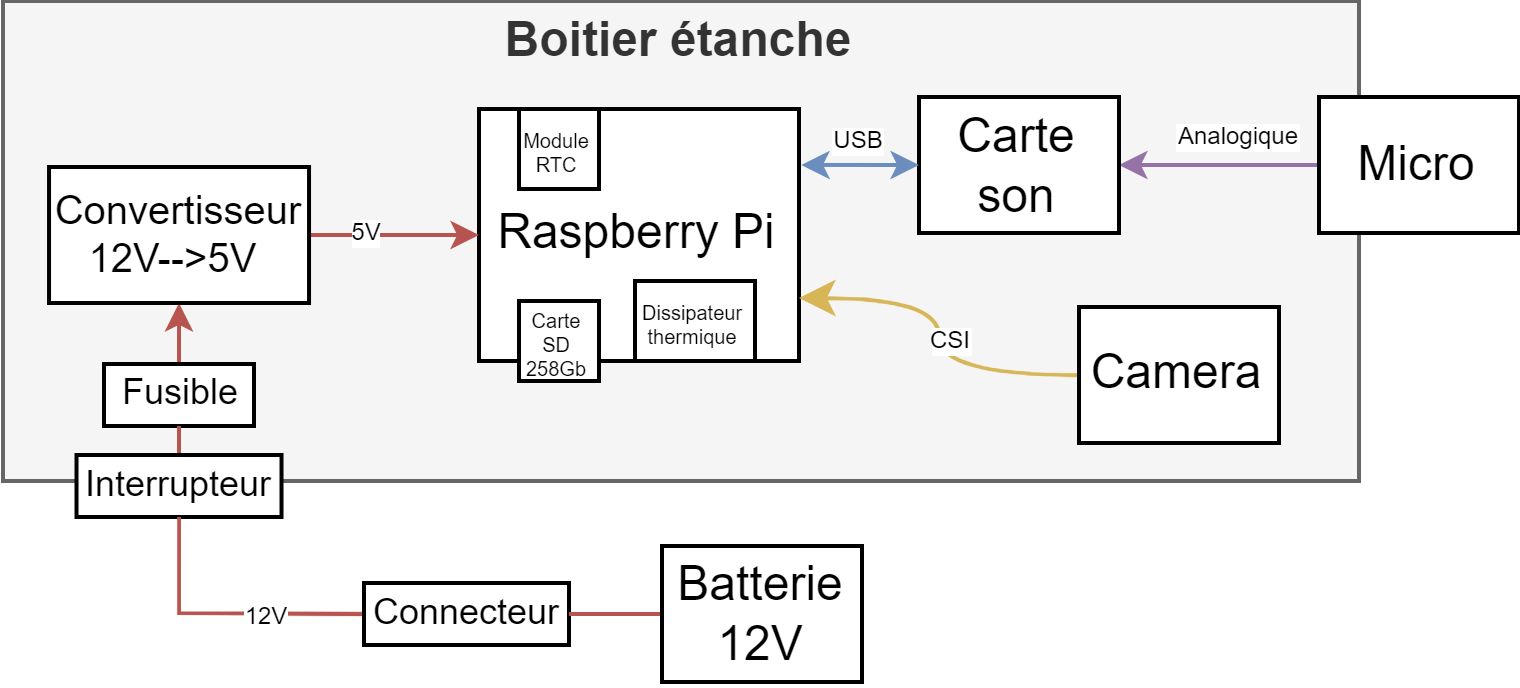

The diagram above was exported from draw.io. Its source (the exported page's mxGraphModel, read from the mxfile embedded in the PNG):
<mxGraphModel dx="462" dy="875" grid="1" gridSize="10" guides="1" tooltips="1" connect="1" arrows="1" fold="1" page="1" pageScale="1" pageWidth="827" pageHeight="1169" math="0" shadow="0">
  <root>
    <mxCell id="0" />
    <mxCell id="1" parent="0" />
    <mxCell id="2" value="Boitier étanche" style="rounded=0;whiteSpace=wrap;html=1;labelPosition=center;verticalLabelPosition=top;align=center;verticalAlign=bottom;fillColor=#f5f5f5;strokeColor=#666666;fontColor=#333333;fontStyle=1;spacingTop=8;spacingBottom=-19;" vertex="1" parent="1">
      <mxGeometry x="695.25" y="3.75" width="339" height="120" as="geometry" />
    </mxCell>
    <mxCell id="3" style="edgeStyle=orthogonalEdgeStyle;rounded=0;orthogonalLoop=1;jettySize=auto;html=1;exitX=1;exitY=0.5;exitDx=0;exitDy=0;entryX=0;entryY=0.5;entryDx=0;entryDy=0;curved=1;fillColor=#e1d5e7;strokeColor=#9673a6;endArrow=none;endFill=0;startArrow=classic;startFill=1;endSize=4;startSize=4;" edge="1" source="5" target="20" parent="1">
      <mxGeometry relative="1" as="geometry" />
    </mxCell>
    <mxCell id="4" value="Analogique" style="edgeLabel;html=1;align=center;verticalAlign=middle;resizable=0;points=[];fontSize=6;" vertex="1" connectable="0" parent="3">
      <mxGeometry x="0.5767" y="-1" relative="1" as="geometry">
        <mxPoint x="-10" y="-8" as="offset" />
      </mxGeometry>
    </mxCell>
    <mxCell id="5" value="Carte son" style="rounded=0;whiteSpace=wrap;html=1;" vertex="1" parent="1">
      <mxGeometry x="924.25" y="27.75" width="50" height="34" as="geometry" />
    </mxCell>
    <mxCell id="6" style="rounded=0;orthogonalLoop=1;jettySize=auto;html=1;exitX=1.007;exitY=0.222;exitDx=0;exitDy=0;fillColor=#dae8fc;strokeColor=#6c8ebf;startArrow=classic;startFill=1;endSize=4;startSize=4;entryX=0;entryY=0.5;entryDx=0;entryDy=0;exitPerimeter=0;" edge="1" source="8" target="5" parent="1">
      <mxGeometry relative="1" as="geometry">
        <mxPoint x="904.25" y="-6.25" as="targetPoint" />
      </mxGeometry>
    </mxCell>
    <mxCell id="7" value="USB" style="edgeLabel;html=1;align=center;verticalAlign=middle;resizable=0;points=[];fontSize=6;" vertex="1" connectable="0" parent="6">
      <mxGeometry x="-0.5826" y="1" relative="1" as="geometry">
        <mxPoint x="8" y="-5" as="offset" />
      </mxGeometry>
    </mxCell>
    <mxCell id="8" value="Raspberry Pi" style="rounded=0;whiteSpace=wrap;html=1;" vertex="1" parent="1">
      <mxGeometry x="814.25" y="30.75" width="80" height="63" as="geometry" />
    </mxCell>
    <mxCell id="9" style="edgeStyle=orthogonalEdgeStyle;rounded=0;orthogonalLoop=1;jettySize=auto;html=1;exitX=0;exitY=0.5;exitDx=0;exitDy=0;entryX=1;entryY=0.75;entryDx=0;entryDy=0;curved=1;fillColor=#fff2cc;strokeColor=#d6b656;" edge="1" source="11" target="8" parent="1">
      <mxGeometry relative="1" as="geometry" />
    </mxCell>
    <mxCell id="10" value="CSI" style="edgeLabel;html=1;align=center;verticalAlign=middle;resizable=0;points=[];fontSize=6;" vertex="1" connectable="0" parent="9">
      <mxGeometry x="-0.1004" y="-2" relative="1" as="geometry">
        <mxPoint y="-4" as="offset" />
      </mxGeometry>
    </mxCell>
    <mxCell id="11" value="Camera" style="rounded=0;whiteSpace=wrap;html=1;" vertex="1" parent="1">
      <mxGeometry x="964.25" y="80.25" width="50" height="34" as="geometry" />
    </mxCell>
    <mxCell id="12" style="rounded=0;orthogonalLoop=1;jettySize=auto;html=1;exitX=0.5;exitY=0;exitDx=0;exitDy=0;entryX=0.5;entryY=1;entryDx=0;entryDy=0;fontSize=6;startArrow=none;startFill=0;endArrow=classic;endFill=1;startSize=4;endSize=4;strokeWidth=1;fillColor=#f8cecc;strokeColor=#b85450;" edge="1" source="18" target="15" parent="1">
      <mxGeometry relative="1" as="geometry" />
    </mxCell>
    <mxCell id="13" style="edgeStyle=none;rounded=0;orthogonalLoop=1;jettySize=auto;html=1;exitX=1;exitY=0.5;exitDx=0;exitDy=0;entryX=0;entryY=0.5;entryDx=0;entryDy=0;fontSize=6;startArrow=none;startFill=0;endArrow=classic;endFill=1;startSize=4;endSize=4;strokeWidth=1;fillColor=#f8cecc;strokeColor=#b85450;" edge="1" source="15" target="8" parent="1">
      <mxGeometry relative="1" as="geometry" />
    </mxCell>
    <mxCell id="14" value="5V" style="edgeLabel;html=1;align=center;verticalAlign=middle;resizable=0;points=[];fontSize=6;" vertex="1" connectable="0" parent="13">
      <mxGeometry x="-0.3577" y="1" relative="1" as="geometry">
        <mxPoint as="offset" />
      </mxGeometry>
    </mxCell>
    <mxCell id="15" value="Convertisseur 12V--&amp;gt;5V&amp;nbsp;" style="rounded=0;whiteSpace=wrap;html=1;fontSize=10;" vertex="1" parent="1">
      <mxGeometry x="706.76" y="45.25" width="65" height="34" as="geometry" />
    </mxCell>
    <mxCell id="16" value="Carte SD 258Gb" style="rounded=0;whiteSpace=wrap;html=1;fontSize=5;" vertex="1" parent="1">
      <mxGeometry x="824.25" y="78.75" width="20" height="20" as="geometry" />
    </mxCell>
    <mxCell id="17" value="Dissipateur thermique" style="rounded=0;whiteSpace=wrap;html=1;fontSize=5;" vertex="1" parent="1">
      <mxGeometry x="853.25" y="73.75" width="30" height="20" as="geometry" />
    </mxCell>
    <mxCell id="18" value="Fusible" style="rounded=0;whiteSpace=wrap;html=1;fontSize=9;" vertex="1" parent="1">
      <mxGeometry x="720.5" y="94.5" width="37.5" height="15.5" as="geometry" />
    </mxCell>
    <mxCell id="19" value="" style="rounded=0;orthogonalLoop=1;jettySize=auto;html=1;exitX=0.5;exitY=0;exitDx=0;exitDy=0;fontSize=6;startArrow=none;startFill=0;endArrow=none;endFill=1;startSize=4;endSize=4;strokeWidth=1;fillColor=#f8cecc;strokeColor=#b85450;entryX=0.5;entryY=1;entryDx=0;entryDy=0;" edge="1" source="22" target="18" parent="1">
      <mxGeometry relative="1" as="geometry">
        <mxPoint x="739.25" y="141.75" as="sourcePoint" />
        <mxPoint x="734.25" y="103.75" as="targetPoint" />
      </mxGeometry>
    </mxCell>
    <mxCell id="20" value="Micro" style="rounded=0;whiteSpace=wrap;html=1;" vertex="1" parent="1">
      <mxGeometry x="1024.25" y="27.75" width="50" height="34" as="geometry" />
    </mxCell>
    <mxCell id="21" value="Module RTC" style="rounded=0;whiteSpace=wrap;html=1;fontSize=5;" vertex="1" parent="1">
      <mxGeometry x="824.25" y="30.75" width="20" height="20" as="geometry" />
    </mxCell>
    <mxCell id="22" value="Interrupteur" style="rounded=0;whiteSpace=wrap;html=1;fontSize=9;" vertex="1" parent="1">
      <mxGeometry x="713.63" y="117.25" width="51.25" height="15.5" as="geometry" />
    </mxCell>
    <mxCell id="23" value="" style="rounded=0;orthogonalLoop=1;jettySize=auto;html=1;exitX=0;exitY=0.5;exitDx=0;exitDy=0;fontSize=6;startArrow=none;startFill=0;endArrow=none;endFill=1;startSize=4;endSize=4;strokeWidth=1;fillColor=#f8cecc;strokeColor=#b85450;entryX=0.5;entryY=1;entryDx=0;entryDy=0;" edge="1" source="24" target="22" parent="1">
      <mxGeometry relative="1" as="geometry">
        <mxPoint x="739.25" y="141.75" as="sourcePoint" />
        <mxPoint x="739.25" y="109.25000000000011" as="targetPoint" />
        <Array as="points">
          <mxPoint x="739.25" y="156.75" />
        </Array>
      </mxGeometry>
    </mxCell>
    <mxCell id="24" value="Connecteur" style="rounded=0;whiteSpace=wrap;html=1;fontSize=9;" vertex="1" parent="1">
      <mxGeometry x="785.5" y="149.25" width="51.25" height="15.5" as="geometry" />
    </mxCell>
    <mxCell id="25" value="" style="rounded=0;orthogonalLoop=1;jettySize=auto;html=1;exitX=0;exitY=0.5;exitDx=0;exitDy=0;fontSize=6;startArrow=none;startFill=0;endArrow=none;endFill=1;startSize=4;endSize=4;strokeWidth=1;fillColor=#f8cecc;strokeColor=#b85450;entryX=1;entryY=0.5;entryDx=0;entryDy=0;" edge="1" source="27" target="24" parent="1">
      <mxGeometry relative="1" as="geometry">
        <mxPoint x="858.25" y="156.9949999999999" as="sourcePoint" />
        <mxPoint x="739.25" y="132.75" as="targetPoint" />
      </mxGeometry>
    </mxCell>
    <mxCell id="26" value="12V" style="edgeLabel;html=1;align=center;verticalAlign=middle;resizable=0;points=[];fontSize=6;" vertex="1" connectable="0" parent="25">
      <mxGeometry x="-0.4667" y="1" relative="1" as="geometry">
        <mxPoint x="-94" y="-1" as="offset" />
      </mxGeometry>
    </mxCell>
    <mxCell id="27" value="Batterie 12V" style="rounded=0;whiteSpace=wrap;html=1;" vertex="1" parent="1">
      <mxGeometry x="860" y="140" width="50" height="34" as="geometry" />
    </mxCell>
  </root>
</mxGraphModel>